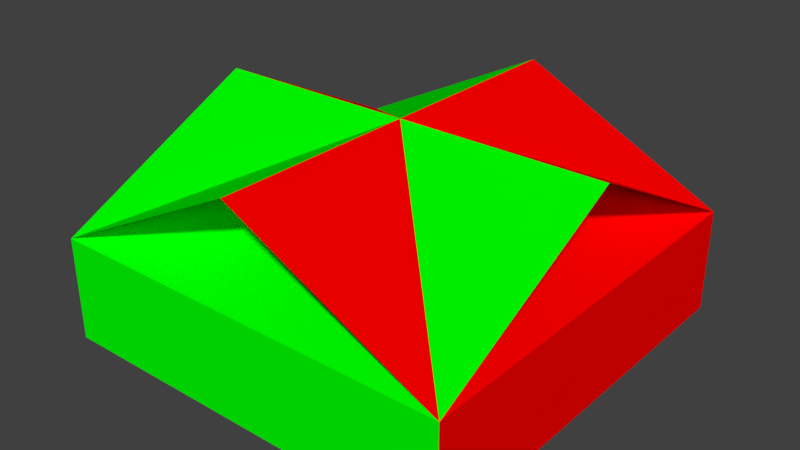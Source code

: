 # Source: SkyBox.blend  (saved by Blender 2.79.0; exported with 4.5.12 LTS)
import bpy
from mathutils import Matrix  # noqa: F401  (used for matrix-valued properties, if any)

bpy.ops.wm.read_factory_settings(use_empty=True)
scene = bpy.context.scene
scene.name = 'Scene'

# ---- collections
col_collection_1 = bpy.data.collections.new('Collection 1'); scene.collection.children.link(col_collection_1)

# ---- materials (node trees are filled in below, after node groups)
mat_east = bpy.data.materials.new('East')
mat_east.alpha_threshold = 0.0
mat_east.use_transparent_shadow = False
mat_east.diffuse_color = (1.0, 0.0, 0.0, 1.0)
mat_east.roughness = 0.5
mat_west = bpy.data.materials.new('West')
mat_west.alpha_threshold = 0.0
mat_west.use_transparent_shadow = False
mat_west.diffuse_color = (0.0, 1.0, 0.0, 1.0)
mat_west.roughness = 0.5

# ---- material node trees

# ---- world
world_world = bpy.data.worlds.new('World'); scene.world = world_world
world_world.color = (0.05088, 0.05088, 0.05088)
world_world.use_sun_shadow = False
world_world.sun_shadow_jitter_overblur = 0.0
world_world.cycles.sampling_method = 'MANUAL'

# ---- meshes
me_skybox = bpy.data.meshes.new('SkyBox')
me_skybox.from_pydata([(1.25, 1.25, -0.125), (1.25, -1.25, -0.125), (-1.25, 1.25, -0.125), (-1.25, -1.25, -0.125), (1.25, -1.25, 0.5), (-1.25, 1.25, 0.5), (1.25, 1.25, 0.5), (-1.25, -1.25, 0.5), (1.25, 0.0, 1.125), (-1.25, 0.0, 1.125), (1.25, 0.0, 1.125), (-1.25, 0.0, 1.125), (0.0, -1.25, 1.125), (0.0, 1.25, 1.125), (0.0, 1.25, 1.125), (0.0, -1.25, 1.125)], [], [(2, 3, 1, 0), (1, 3, 7, 4), (0, 1, 4, 6), (2, 0, 6, 5), (3, 2, 5, 7), (5, 6, 10, 9), (4, 7, 11, 8), (6, 4, 12, 14), (7, 5, 13, 15)])
me_skybox.polygons.foreach_set('material_index', [0, 1, 0, 0, 1, 0, 1, 0, 1])
_uv = me_skybox.uv_layers.new(name='UVMap')
_uv.uv.foreach_set('vector', [0.0, 0.3091, 0.0, 0.0, 1.0, 0.0, 1.0, 0.3091, 1.0, 0.0, 0.0, 0.0, 0.0, 0.3091, 1.0, 0.3091, 0.0, 0.0, 1.0, 0.0, 1.0, 0.3091, 0.0, 0.3091, 1.0, 0.0, 0.0, 0.0, 0.0, 0.3091, 1.0, 0.3091, 0.0, 0.0, 1.0, 0.0, 1.0, 0.3091, 0.0, 0.3091, 1.0, 0.3091, 0.0, 0.3091, 0.0, 1.0, 1.0, 1.0, 1.0, 0.3091, 0.0, 0.3091, 0.0, 1.0, 1.0, 1.0, 0.0, 0.3091, 1.0, 0.3091, 1.0, 1.0, 0.0, 1.0, 0.0, 0.3091, 1.0, 0.3091, 1.0, 1.0, 0.0, 1.0])
me_skybox.materials.append(mat_east)
me_skybox.materials.append(mat_west)
me_skybox.use_remesh_preserve_volume = False
me_skybox.use_remesh_preserve_attributes = False
me_skybox.use_mirror_vertex_groups = False
me_skybox.update()

# ---- objects
ob_skybox = bpy.data.objects.new('SkyBox', me_skybox)

# ---- transforms, parenting, visibility, modifiers, constraints
ob_skybox.location = (0.0, 0.0, 0.0)
ob_skybox.scale = (8.0, 8.0, 8.0)
ob_skybox.lineart.crease_threshold = 0.0

# ---- collection membership
col_collection_1.objects.link(ob_skybox)

# ---- scene / render settings (as saved in the file)
scene.frame_start = 1; scene.frame_end = 250; scene.frame_set(1)
scene.render.engine = 'BLENDER_EEVEE_NEXT'
scene.render.resolution_percentage = 50
scene.render.dither_intensity = 0.0
scene.cycles.use_denoising = False
scene.cycles.samples = 128
scene.cycles.sampling_pattern = 'TABULATED_SOBOL'
scene.cycles.use_adaptive_sampling = False
scene.cycles.use_light_tree = False
scene.cycles.blur_glossy = 0.0
scene.cycles.sample_clamp_indirect = 0.0
scene.view_settings.view_transform = 'Standard'
bpy.context.view_layer.update()

# ---- added for rendering (the .blend has no active camera and no usable light): camera, sun
cam_auto = bpy.data.cameras.new('AutoCamera')
cam_auto.lens = 50.0
cam_auto.sensor_width = 36.0
cam_auto.clip_end = 1000.0
ob_auto_camera = bpy.data.objects.new('AutoCamera', cam_auto)
scene.collection.objects.link(ob_auto_camera)
ob_auto_camera.location = (27.7567, -33.3081, 26.2054)
ob_auto_camera.rotation_euler = (1.09748, -7.21219e-08, 0.694738)
scene.camera = ob_auto_camera
light_auto_sun = bpy.data.lights.new('AutoSun', 'SUN')
light_auto_sun.energy = 3.0
light_auto_sun.angle = 0.0523599
ob_auto_sun = bpy.data.objects.new('AutoSun', light_auto_sun)
scene.collection.objects.link(ob_auto_sun)
ob_auto_sun.rotation_euler = (0.872665, 0.174533, 0.523599)
bpy.context.view_layer.update()
